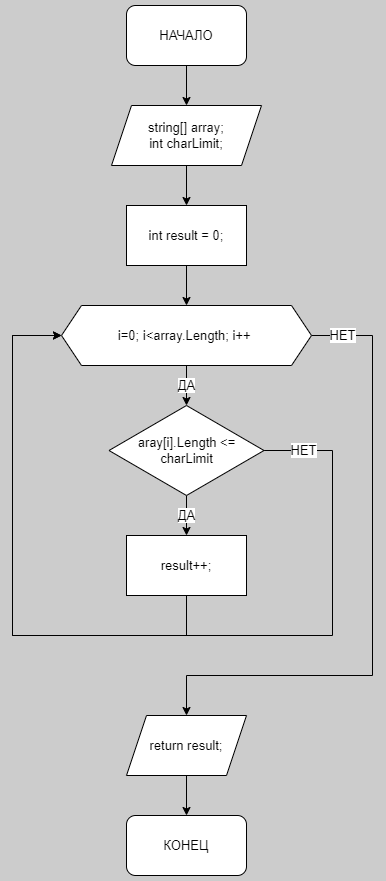

The diagram above was exported from draw.io. Its source (the exported page's mxGraphModel, read from the mxfile embedded in the PNG):
<mxGraphModel dx="1038" dy="575" grid="1" gridSize="10" guides="1" tooltips="1" connect="1" arrows="1" fold="1" page="1" pageScale="1" pageWidth="827" pageHeight="1169" background="#CCCCCC" math="0" shadow="0">
  <root>
    <mxCell id="0" />
    <mxCell id="1" parent="0" />
    <mxCell id="KZoie-rOzuowBCLBJaOj-7" style="edgeStyle=orthogonalEdgeStyle;rounded=0;orthogonalLoop=1;jettySize=auto;html=1;exitX=0.5;exitY=1;exitDx=0;exitDy=0;entryX=0.5;entryY=0;entryDx=0;entryDy=0;fontSize=13;endArrow=classic;endFill=1;startSize=6;endSize=6;" parent="1" source="KZoie-rOzuowBCLBJaOj-1" target="KZoie-rOzuowBCLBJaOj-2" edge="1">
      <mxGeometry relative="1" as="geometry" />
    </mxCell>
    <mxCell id="KZoie-rOzuowBCLBJaOj-1" value="НАЧАЛО" style="rounded=1;whiteSpace=wrap;html=1;fontSize=13;" parent="1" vertex="1">
      <mxGeometry x="354" y="60" width="120" height="60" as="geometry" />
    </mxCell>
    <mxCell id="KZoie-rOzuowBCLBJaOj-8" style="edgeStyle=orthogonalEdgeStyle;rounded=0;orthogonalLoop=1;jettySize=auto;html=1;exitX=0.5;exitY=1;exitDx=0;exitDy=0;entryX=0.5;entryY=0;entryDx=0;entryDy=0;fontSize=13;endArrow=classic;endFill=1;startSize=6;endSize=6;" parent="1" source="KZoie-rOzuowBCLBJaOj-2" target="KZoie-rOzuowBCLBJaOj-3" edge="1">
      <mxGeometry relative="1" as="geometry" />
    </mxCell>
    <mxCell id="KZoie-rOzuowBCLBJaOj-2" value="string[] array;&lt;br&gt;int charLimit;" style="shape=parallelogram;perimeter=parallelogramPerimeter;whiteSpace=wrap;html=1;fixedSize=1;rounded=0;fontSize=13;" parent="1" vertex="1">
      <mxGeometry x="339" y="160" width="150" height="60" as="geometry" />
    </mxCell>
    <mxCell id="KZoie-rOzuowBCLBJaOj-9" style="edgeStyle=orthogonalEdgeStyle;rounded=0;orthogonalLoop=1;jettySize=auto;html=1;exitX=0.5;exitY=1;exitDx=0;exitDy=0;entryX=0.5;entryY=0;entryDx=0;entryDy=0;fontSize=13;endArrow=classic;endFill=1;startSize=6;endSize=6;" parent="1" source="KZoie-rOzuowBCLBJaOj-3" target="KZoie-rOzuowBCLBJaOj-4" edge="1">
      <mxGeometry relative="1" as="geometry" />
    </mxCell>
    <mxCell id="KZoie-rOzuowBCLBJaOj-3" value="int result = 0;" style="rounded=0;whiteSpace=wrap;html=1;fontSize=13;" parent="1" vertex="1">
      <mxGeometry x="354" y="260" width="120" height="60" as="geometry" />
    </mxCell>
    <mxCell id="KZoie-rOzuowBCLBJaOj-10" value="ДА" style="edgeStyle=orthogonalEdgeStyle;rounded=0;orthogonalLoop=1;jettySize=auto;html=1;exitX=0.5;exitY=1;exitDx=0;exitDy=0;entryX=0.5;entryY=0;entryDx=0;entryDy=0;fontSize=13;endArrow=classic;endFill=1;startSize=6;endSize=6;" parent="1" source="KZoie-rOzuowBCLBJaOj-4" target="KZoie-rOzuowBCLBJaOj-5" edge="1">
      <mxGeometry relative="1" as="geometry" />
    </mxCell>
    <mxCell id="KZoie-rOzuowBCLBJaOj-17" value="НЕТ" style="edgeStyle=orthogonalEdgeStyle;rounded=0;orthogonalLoop=1;jettySize=auto;html=1;exitX=1;exitY=0.5;exitDx=0;exitDy=0;entryX=0.5;entryY=0;entryDx=0;entryDy=0;fontSize=13;endArrow=classic;endFill=1;startSize=6;endSize=6;" parent="1" source="KZoie-rOzuowBCLBJaOj-4" target="KZoie-rOzuowBCLBJaOj-16" edge="1">
      <mxGeometry x="-0.9011" relative="1" as="geometry">
        <Array as="points">
          <mxPoint x="600" y="390" />
          <mxPoint x="600" y="730" />
          <mxPoint x="414" y="730" />
        </Array>
        <mxPoint as="offset" />
      </mxGeometry>
    </mxCell>
    <mxCell id="KZoie-rOzuowBCLBJaOj-4" value="i=0; i&amp;lt;array.Length; i++&amp;nbsp;" style="shape=hexagon;perimeter=hexagonPerimeter2;whiteSpace=wrap;html=1;fixedSize=1;rounded=0;fontSize=13;" parent="1" vertex="1">
      <mxGeometry x="289" y="360" width="250" height="60" as="geometry" />
    </mxCell>
    <mxCell id="KZoie-rOzuowBCLBJaOj-11" value="ДА" style="edgeStyle=orthogonalEdgeStyle;rounded=0;orthogonalLoop=1;jettySize=auto;html=1;exitX=0.5;exitY=1;exitDx=0;exitDy=0;entryX=0.5;entryY=0;entryDx=0;entryDy=0;fontSize=13;endArrow=classic;endFill=1;startSize=6;endSize=6;" parent="1" source="KZoie-rOzuowBCLBJaOj-5" target="KZoie-rOzuowBCLBJaOj-6" edge="1">
      <mxGeometry relative="1" as="geometry" />
    </mxCell>
    <mxCell id="KZoie-rOzuowBCLBJaOj-14" value="НЕТ" style="edgeStyle=orthogonalEdgeStyle;rounded=0;orthogonalLoop=1;jettySize=auto;html=1;exitX=1;exitY=0.5;exitDx=0;exitDy=0;entryX=0;entryY=0.5;entryDx=0;entryDy=0;fontSize=13;endArrow=classic;endFill=1;startSize=6;endSize=6;" parent="1" source="KZoie-rOzuowBCLBJaOj-5" target="KZoie-rOzuowBCLBJaOj-4" edge="1">
      <mxGeometry x="-0.9165" relative="1" as="geometry">
        <Array as="points">
          <mxPoint x="560" y="505" />
          <mxPoint x="560" y="690" />
          <mxPoint x="240" y="690" />
          <mxPoint x="240" y="390" />
        </Array>
        <mxPoint as="offset" />
      </mxGeometry>
    </mxCell>
    <mxCell id="KZoie-rOzuowBCLBJaOj-5" value="aray[i].Length &amp;lt;= charLimit" style="rhombus;whiteSpace=wrap;html=1;rounded=0;fontSize=13;" parent="1" vertex="1">
      <mxGeometry x="336.5" y="460" width="155" height="90" as="geometry" />
    </mxCell>
    <mxCell id="KZoie-rOzuowBCLBJaOj-15" style="edgeStyle=orthogonalEdgeStyle;rounded=0;orthogonalLoop=1;jettySize=auto;html=1;exitX=0.5;exitY=1;exitDx=0;exitDy=0;entryX=0;entryY=0.5;entryDx=0;entryDy=0;fontSize=13;endArrow=classic;endFill=1;startSize=6;endSize=6;" parent="1" source="KZoie-rOzuowBCLBJaOj-6" target="KZoie-rOzuowBCLBJaOj-4" edge="1">
      <mxGeometry relative="1" as="geometry">
        <Array as="points">
          <mxPoint x="414" y="690" />
          <mxPoint x="240" y="690" />
          <mxPoint x="240" y="390" />
        </Array>
      </mxGeometry>
    </mxCell>
    <mxCell id="KZoie-rOzuowBCLBJaOj-6" value="result++;" style="rounded=0;whiteSpace=wrap;html=1;fontSize=13;" parent="1" vertex="1">
      <mxGeometry x="354" y="590" width="120" height="60" as="geometry" />
    </mxCell>
    <mxCell id="KZoie-rOzuowBCLBJaOj-19" style="edgeStyle=orthogonalEdgeStyle;rounded=0;orthogonalLoop=1;jettySize=auto;html=1;exitX=0.5;exitY=1;exitDx=0;exitDy=0;entryX=0.5;entryY=0;entryDx=0;entryDy=0;fontSize=13;endArrow=classic;endFill=1;startSize=6;endSize=6;" parent="1" source="KZoie-rOzuowBCLBJaOj-16" target="KZoie-rOzuowBCLBJaOj-18" edge="1">
      <mxGeometry relative="1" as="geometry" />
    </mxCell>
    <mxCell id="KZoie-rOzuowBCLBJaOj-16" value="return result;" style="shape=parallelogram;perimeter=parallelogramPerimeter;whiteSpace=wrap;html=1;fixedSize=1;rounded=0;fontSize=13;" parent="1" vertex="1">
      <mxGeometry x="354" y="770" width="120" height="60" as="geometry" />
    </mxCell>
    <mxCell id="KZoie-rOzuowBCLBJaOj-18" value="КОНЕЦ" style="rounded=1;whiteSpace=wrap;html=1;fontSize=13;" parent="1" vertex="1">
      <mxGeometry x="354" y="870" width="120" height="60" as="geometry" />
    </mxCell>
  </root>
</mxGraphModel>